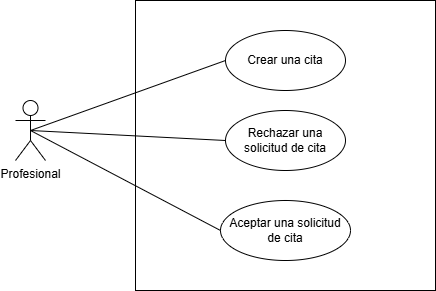

The diagram above was exported from draw.io. Its source (the exported page's mxGraphModel, read from the mxfile embedded in the PNG):
<mxGraphModel dx="1002" dy="565" grid="1" gridSize="10" guides="1" tooltips="1" connect="1" arrows="1" fold="1" page="1" pageScale="1" pageWidth="827" pageHeight="1169" math="0" shadow="0">
  <root>
    <mxCell id="0" />
    <mxCell id="1" parent="0" />
    <mxCell id="uwRYZqwV2_gBlYZWGd_A-1" value="" style="rounded=0;whiteSpace=wrap;html=1;" parent="1" vertex="1">
      <mxGeometry x="280" y="110" width="300" height="290" as="geometry" />
    </mxCell>
    <mxCell id="uwRYZqwV2_gBlYZWGd_A-2" value="Profesional" style="shape=umlActor;verticalLabelPosition=bottom;verticalAlign=top;html=1;outlineConnect=0;" parent="1" vertex="1">
      <mxGeometry x="160" y="210" width="30" height="60" as="geometry" />
    </mxCell>
    <mxCell id="MSogvJrl-9Qn79qFccGw-1" value="Crear una cita" style="ellipse;whiteSpace=wrap;html=1;" parent="1" vertex="1">
      <mxGeometry x="370" y="140" width="120" height="60" as="geometry" />
    </mxCell>
    <mxCell id="MSogvJrl-9Qn79qFccGw-2" value="Rechazar una solicitud de cita" style="ellipse;whiteSpace=wrap;html=1;" parent="1" vertex="1">
      <mxGeometry x="370" y="220" width="120" height="60" as="geometry" />
    </mxCell>
    <mxCell id="MSogvJrl-9Qn79qFccGw-3" value="Aceptar una solicitud de cita" style="ellipse;whiteSpace=wrap;html=1;" parent="1" vertex="1">
      <mxGeometry x="365" y="310" width="130" height="60" as="geometry" />
    </mxCell>
    <mxCell id="MSogvJrl-9Qn79qFccGw-7" value="" style="endArrow=none;html=1;rounded=0;entryX=0.5;entryY=0.5;entryDx=0;entryDy=0;entryPerimeter=0;exitX=0;exitY=0.5;exitDx=0;exitDy=0;" parent="1" source="MSogvJrl-9Qn79qFccGw-1" target="uwRYZqwV2_gBlYZWGd_A-2" edge="1">
      <mxGeometry width="50" height="50" relative="1" as="geometry">
        <mxPoint x="150" y="430" as="sourcePoint" />
        <mxPoint x="200" y="380" as="targetPoint" />
      </mxGeometry>
    </mxCell>
    <mxCell id="MSogvJrl-9Qn79qFccGw-8" value="" style="endArrow=none;html=1;rounded=0;entryX=0.5;entryY=0.5;entryDx=0;entryDy=0;entryPerimeter=0;exitX=0;exitY=0.5;exitDx=0;exitDy=0;" parent="1" source="MSogvJrl-9Qn79qFccGw-2" target="uwRYZqwV2_gBlYZWGd_A-2" edge="1">
      <mxGeometry width="50" height="50" relative="1" as="geometry">
        <mxPoint x="380" y="180" as="sourcePoint" />
        <mxPoint x="175" y="250" as="targetPoint" />
      </mxGeometry>
    </mxCell>
    <mxCell id="MSogvJrl-9Qn79qFccGw-9" value="" style="endArrow=none;html=1;rounded=0;entryX=0.5;entryY=0.5;entryDx=0;entryDy=0;entryPerimeter=0;exitX=0;exitY=0.5;exitDx=0;exitDy=0;" parent="1" source="MSogvJrl-9Qn79qFccGw-3" target="uwRYZqwV2_gBlYZWGd_A-2" edge="1">
      <mxGeometry width="50" height="50" relative="1" as="geometry">
        <mxPoint x="380" y="260" as="sourcePoint" />
        <mxPoint x="175" y="250" as="targetPoint" />
      </mxGeometry>
    </mxCell>
  </root>
</mxGraphModel>